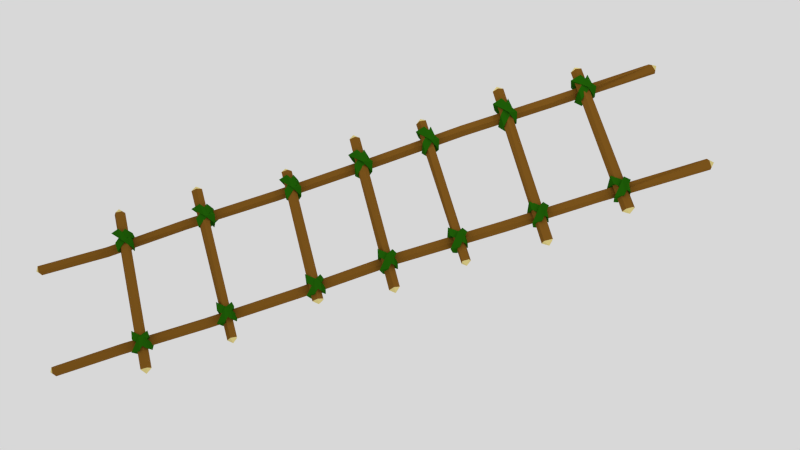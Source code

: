 # Source: ladder.blend  (saved by Blender 2.72.0; exported with 4.5.12 LTS)
import bpy
from mathutils import Matrix  # noqa: F401  (used for matrix-valued properties, if any)

bpy.ops.wm.read_factory_settings(use_empty=True)
scene = bpy.context.scene
scene.name = 'Scene'

# ---- collections
col_collection_1 = bpy.data.collections.new('Collection 1'); scene.collection.children.link(col_collection_1)

# ---- materials (node trees are filled in below, after node groups)
mat_laddervine = bpy.data.materials.new('ladderVine')
mat_laddervine.alpha_threshold = 0.0
mat_laddervine.use_transparent_shadow = False
mat_laddervine.diffuse_color = (0.0144, 0.1107, 0.002682, 1.0)
mat_laddervine.roughness = 0.5
mat_laddervine.specular_intensity = 0.0
mat_woodbark = bpy.data.materials.new('woodBark')
mat_woodbark.alpha_threshold = 0.0
mat_woodbark.use_transparent_shadow = False
mat_woodbark.diffuse_color = (0.2079, 0.09257, 0.01261, 1.0)
mat_woodbark.roughness = 0.5
mat_woodbark.specular_intensity = 0.2396
mat_woodinternal = bpy.data.materials.new('woodInternal')
mat_woodinternal.alpha_threshold = 0.0
mat_woodinternal.use_transparent_shadow = False
mat_woodinternal.diffuse_color = (0.723, 0.6142, 0.2436, 1.0)
mat_woodinternal.roughness = 0.5
mat_woodinternal.specular_intensity = 0.0

# ---- material node trees

# ---- world
world_world = bpy.data.worlds.new('World'); scene.world = world_world
world_world.color = (0.686, 0.686, 0.686)
world_world.use_sun_shadow = False
world_world.sun_shadow_jitter_overblur = 0.0
world_world.cycles.sampling_method = 'MANUAL'
world_world.cycles.sample_map_resolution = 256

# ---- cameras
cam_camera = bpy.data.cameras.new('Camera')
cam_camera.clip_end = 100.0
cam_camera.lens = 35.0
cam_camera.sensor_width = 32.0
cam_camera.sensor_height = 18.0
cam_camera.ortho_scale = 7.314
cam_camera.dof.focus_distance = 0.0
cam_camera.dof.aperture_fstop = 128.0

# ---- lights
light_lamp_015 = bpy.data.lights.new('Lamp.015', 'POINT')
light_lamp_015.transmission_factor = 0.0
light_lamp_015.cutoff_distance = 30.0
light_lamp_015.energy = 100.0
light_lamp_015.shadow_buffer_clip_start = 1.001
light_lamp_015.shadow_soft_size = 0.1
light_lamp_015.shadow_maximum_resolution = 0.006
light_lamp_015.use_absolute_resolution = True
light_lamp_015.cycles.use_multiple_importance_sampling = False
light_lamp_014 = bpy.data.lights.new('Lamp.014', 'POINT')
light_lamp_014.transmission_factor = 0.0
light_lamp_014.cutoff_distance = 30.0
light_lamp_014.energy = 100.0
light_lamp_014.shadow_buffer_clip_start = 1.001
light_lamp_014.shadow_soft_size = 0.1
light_lamp_014.shadow_maximum_resolution = 0.006
light_lamp_014.use_absolute_resolution = True
light_lamp_014.cycles.use_multiple_importance_sampling = False
light_lamp_013 = bpy.data.lights.new('Lamp.013', 'POINT')
light_lamp_013.transmission_factor = 0.0
light_lamp_013.cutoff_distance = 30.0
light_lamp_013.energy = 100.0
light_lamp_013.shadow_buffer_clip_start = 1.001
light_lamp_013.shadow_soft_size = 0.1
light_lamp_013.shadow_maximum_resolution = 0.006
light_lamp_013.use_absolute_resolution = True
light_lamp_013.cycles.use_multiple_importance_sampling = False
light_lamp_012 = bpy.data.lights.new('Lamp.012', 'POINT')
light_lamp_012.transmission_factor = 0.0
light_lamp_012.cutoff_distance = 30.0
light_lamp_012.energy = 100.0
light_lamp_012.shadow_buffer_clip_start = 1.001
light_lamp_012.shadow_soft_size = 0.1
light_lamp_012.shadow_maximum_resolution = 0.006
light_lamp_012.use_absolute_resolution = True
light_lamp_012.cycles.use_multiple_importance_sampling = False
light_lamp_011 = bpy.data.lights.new('Lamp.011', 'POINT')
light_lamp_011.transmission_factor = 0.0
light_lamp_011.cutoff_distance = 30.0
light_lamp_011.energy = 100.0
light_lamp_011.shadow_buffer_clip_start = 1.001
light_lamp_011.shadow_soft_size = 0.1
light_lamp_011.shadow_maximum_resolution = 0.006
light_lamp_011.use_absolute_resolution = True
light_lamp_011.cycles.use_multiple_importance_sampling = False
light_lamp_010 = bpy.data.lights.new('Lamp.010', 'POINT')
light_lamp_010.transmission_factor = 0.0
light_lamp_010.cutoff_distance = 30.0
light_lamp_010.energy = 100.0
light_lamp_010.shadow_buffer_clip_start = 1.001
light_lamp_010.shadow_soft_size = 0.1
light_lamp_010.shadow_maximum_resolution = 0.006
light_lamp_010.use_absolute_resolution = True
light_lamp_010.cycles.use_multiple_importance_sampling = False
light_lamp_009 = bpy.data.lights.new('Lamp.009', 'POINT')
light_lamp_009.transmission_factor = 0.0
light_lamp_009.cutoff_distance = 30.0
light_lamp_009.energy = 100.0
light_lamp_009.shadow_buffer_clip_start = 1.001
light_lamp_009.shadow_soft_size = 0.1
light_lamp_009.shadow_maximum_resolution = 0.006
light_lamp_009.use_absolute_resolution = True
light_lamp_009.cycles.use_multiple_importance_sampling = False
light_lamp_008 = bpy.data.lights.new('Lamp.008', 'POINT')
light_lamp_008.transmission_factor = 0.0
light_lamp_008.cutoff_distance = 30.0
light_lamp_008.energy = 100.0
light_lamp_008.shadow_buffer_clip_start = 1.001
light_lamp_008.shadow_soft_size = 0.1
light_lamp_008.shadow_maximum_resolution = 0.006
light_lamp_008.use_absolute_resolution = True
light_lamp_008.cycles.use_multiple_importance_sampling = False
light_lamp_007 = bpy.data.lights.new('Lamp.007', 'POINT')
light_lamp_007.transmission_factor = 0.0
light_lamp_007.cutoff_distance = 30.0
light_lamp_007.energy = 100.0
light_lamp_007.shadow_buffer_clip_start = 1.001
light_lamp_007.shadow_soft_size = 0.1
light_lamp_007.shadow_maximum_resolution = 0.006
light_lamp_007.use_absolute_resolution = True
light_lamp_007.cycles.use_multiple_importance_sampling = False
light_lamp_006 = bpy.data.lights.new('Lamp.006', 'POINT')
light_lamp_006.transmission_factor = 0.0
light_lamp_006.cutoff_distance = 30.0
light_lamp_006.energy = 100.0
light_lamp_006.shadow_buffer_clip_start = 1.001
light_lamp_006.shadow_soft_size = 0.1
light_lamp_006.shadow_maximum_resolution = 0.006
light_lamp_006.use_absolute_resolution = True
light_lamp_006.cycles.use_multiple_importance_sampling = False
light_lamp_001 = bpy.data.lights.new('Lamp.001', 'POINT')
light_lamp_001.transmission_factor = 0.0
light_lamp_001.cutoff_distance = 30.0
light_lamp_001.energy = 100.0
light_lamp_001.shadow_buffer_clip_start = 1.001
light_lamp_001.shadow_soft_size = 0.1
light_lamp_001.shadow_maximum_resolution = 0.006
light_lamp_001.use_absolute_resolution = True
light_lamp_001.cycles.use_multiple_importance_sampling = False
light_lamp = bpy.data.lights.new('Lamp', 'POINT')
light_lamp.transmission_factor = 0.0
light_lamp.cutoff_distance = 30.0
light_lamp.energy = 100.0
light_lamp.shadow_buffer_clip_start = 1.001
light_lamp.shadow_soft_size = 0.1
light_lamp.shadow_maximum_resolution = 0.006
light_lamp.use_absolute_resolution = True
light_lamp.cycles.use_multiple_importance_sampling = False

# ---- meshes
me_icosphere_028 = bpy.data.meshes.new('Icosphere.028')
me_icosphere_028.from_pydata([(0.3593, -0.1832, -0.08495), (0.00864, -0.542, 0.6924), (0.7602, -0.7998, 0.0283), (0.7695, 0.1507, -0.3652), (0.6509, 0.534, -0.1818), (0.02819, 0.4959, 0.1937), (0.003839, -0.8089, 0.1685), (0.6919, -0.6566, -0.582), (0.6795, 0.186, -0.582), (-0.201, 0.6462, 0.01575), (-0.3869, -0.1877, 0.4519), (0.07502, -0.1303, 0.03701), (-0.5017, -0.6466, -0.36), (0.1246, -0.7048, 0.491), (0.3225, 0.1071, 0.5015), (0.1606, 0.6153, 0.3673), (-0.4221, 0.2886, -0.3379), (0.0008179, -0.751, -0.3655), (0.6932, -0.6956, 0.4137), (0.6932, 0.1323, 0.3996), (-0.01391, 0.5617, -0.5974), (0.06573, 0.2231, -0.6355)], [], [(1, 10, 5), (2, 6, 1), (3, 7, 2), (4, 8, 3), (5, 9, 4), (1, 6, 10), (2, 7, 6), (3, 8, 7), (4, 9, 8), (5, 10, 9), (9, 10, 0), (8, 9, 0), (7, 8, 0), (6, 7, 0), (10, 6, 0), (5, 4, 0), (4, 3, 0), (3, 2, 0), (1, 5, 0), (2, 1, 0), (12, 21, 16), (13, 17, 12), (14, 18, 13), (15, 19, 14), (16, 20, 15), (12, 17, 21), (13, 18, 17), (14, 19, 18), (15, 20, 19), (16, 21, 20), (20, 21, 11), (19, 20, 11), (18, 19, 11), (17, 18, 11), (21, 17, 11), (16, 15, 11), (15, 14, 11), (14, 13, 11), (12, 16, 11), (13, 12, 11)])
me_icosphere_028.materials.append(mat_laddervine)
me_icosphere_028.use_remesh_preserve_volume = False
me_icosphere_028.use_remesh_preserve_attributes = False
me_icosphere_028.use_mirror_vertex_groups = False
me_icosphere_028.update()
me_icosphere_027 = bpy.data.meshes.new('Icosphere.027')
me_icosphere_027.from_pydata([(0.3593, -0.1832, -0.08495), (0.00864, -0.542, 0.6924), (0.7602, -0.7998, 0.0283), (0.7695, 0.1507, -0.3652), (0.6509, 0.534, -0.1818), (0.02819, 0.4959, 0.1937), (0.003839, -0.8491, 0.1685), (0.6919, -0.6566, -0.582), (0.6795, 0.186, -0.582), (-0.201, 0.6462, 0.01575), (-0.3869, -0.1877, 0.4519), (0.07502, -0.1303, 0.03701), (-0.5017, -0.6466, -0.36), (0.1246, -0.7048, 0.491), (0.3225, 0.1071, 0.5015), (0.1606, 0.6153, 0.3673), (-0.4221, 0.2886, -0.3379), (0.0008179, -0.751, -0.3655), (0.6932, -0.6956, 0.4137), (0.6932, 0.1323, 0.3996), (-0.01391, 0.5617, -0.5974), (-0.1097, 0.2231, -0.7751)], [], [(1, 10, 5), (2, 6, 1), (3, 7, 2), (4, 8, 3), (5, 9, 4), (1, 6, 10), (2, 7, 6), (3, 8, 7), (4, 9, 8), (5, 10, 9), (9, 10, 0), (8, 9, 0), (7, 8, 0), (6, 7, 0), (10, 6, 0), (5, 4, 0), (4, 3, 0), (3, 2, 0), (1, 5, 0), (2, 1, 0), (12, 21, 16), (13, 17, 12), (14, 18, 13), (15, 19, 14), (16, 20, 15), (12, 17, 21), (13, 18, 17), (14, 19, 18), (15, 20, 19), (16, 21, 20), (20, 21, 11), (19, 20, 11), (18, 19, 11), (17, 18, 11), (21, 17, 11), (16, 15, 11), (15, 14, 11), (14, 13, 11), (12, 16, 11), (13, 12, 11)])
me_icosphere_027.materials.append(mat_laddervine)
me_icosphere_027.use_remesh_preserve_volume = False
me_icosphere_027.use_remesh_preserve_attributes = False
me_icosphere_027.use_mirror_vertex_groups = False
me_icosphere_027.update()
me_icosphere_026 = bpy.data.meshes.new('Icosphere.026')
me_icosphere_026.from_pydata([(0.3593, -0.1832, -0.08495), (0.00864, -0.542, 0.6924), (0.7602, -0.7998, 0.0283), (0.7695, 0.1507, -0.3652), (0.6509, 0.534, -0.1818), (0.02819, 0.4959, 0.1937), (0.003839, -0.7878, 0.1685), (0.6919, -0.6566, -0.582), (0.6795, 0.186, -0.582), (-0.201, 0.6462, 0.01575), (-0.3869, -0.1877, 0.4519), (0.07502, -0.1303, 0.03701), (-0.5017, -0.6466, -0.36), (0.1246, -0.7048, 0.491), (0.3225, 0.1071, 0.5015), (0.1606, 0.6153, 0.3673), (-0.4221, 0.2886, -0.3379), (0.0008179, -0.751, -0.3655), (0.6932, -0.6956, 0.4137), (0.6932, 0.1323, 0.3996), (-0.01391, 0.5617, -0.5974), (-0.1299, 0.2231, -0.6862)], [], [(1, 10, 5), (2, 6, 1), (3, 7, 2), (4, 8, 3), (5, 9, 4), (1, 6, 10), (2, 7, 6), (3, 8, 7), (4, 9, 8), (5, 10, 9), (9, 10, 0), (8, 9, 0), (7, 8, 0), (6, 7, 0), (10, 6, 0), (5, 4, 0), (4, 3, 0), (3, 2, 0), (1, 5, 0), (2, 1, 0), (12, 21, 16), (13, 17, 12), (14, 18, 13), (15, 19, 14), (16, 20, 15), (12, 17, 21), (13, 18, 17), (14, 19, 18), (15, 20, 19), (16, 21, 20), (20, 21, 11), (19, 20, 11), (18, 19, 11), (17, 18, 11), (21, 17, 11), (16, 15, 11), (15, 14, 11), (14, 13, 11), (12, 16, 11), (13, 12, 11)])
me_icosphere_026.materials.append(mat_laddervine)
me_icosphere_026.use_remesh_preserve_volume = False
me_icosphere_026.use_remesh_preserve_attributes = False
me_icosphere_026.use_mirror_vertex_groups = False
me_icosphere_026.update()
me_icosphere_025 = bpy.data.meshes.new('Icosphere.025')
me_icosphere_025.from_pydata([(0.3593, -0.1832, -0.08495), (0.00864, -0.542, 0.6924), (0.7602, -0.7998, 0.0283), (0.7695, 0.1507, -0.3652), (0.6509, 0.534, -0.1818), (0.02819, 0.4959, 0.1937), (0.003839, -0.8681, 0.1685), (0.6919, -0.6566, -0.582), (0.6795, 0.186, -0.582), (-0.201, 0.6462, 0.01575), (-0.3869, -0.1877, 0.4519), (0.07502, -0.1303, 0.03701), (-0.5017, -0.6466, -0.36), (0.1246, -0.7048, 0.491), (0.3225, 0.1071, 0.5015), (0.1606, 0.6153, 0.3673), (-0.4221, 0.2886, -0.3379), (0.0008179, -0.751, -0.3655), (0.6932, -0.6956, 0.4137), (0.6932, 0.1323, 0.3996), (-0.01391, 0.5617, -0.5974), (-0.1299, 0.2231, -0.6862)], [], [(1, 10, 5), (2, 6, 1), (3, 7, 2), (4, 8, 3), (5, 9, 4), (1, 6, 10), (2, 7, 6), (3, 8, 7), (4, 9, 8), (5, 10, 9), (9, 10, 0), (8, 9, 0), (7, 8, 0), (6, 7, 0), (10, 6, 0), (5, 4, 0), (4, 3, 0), (3, 2, 0), (1, 5, 0), (2, 1, 0), (12, 21, 16), (13, 17, 12), (14, 18, 13), (15, 19, 14), (16, 20, 15), (12, 17, 21), (13, 18, 17), (14, 19, 18), (15, 20, 19), (16, 21, 20), (20, 21, 11), (19, 20, 11), (18, 19, 11), (17, 18, 11), (21, 17, 11), (16, 15, 11), (15, 14, 11), (14, 13, 11), (12, 16, 11), (13, 12, 11)])
me_icosphere_025.materials.append(mat_laddervine)
me_icosphere_025.use_remesh_preserve_volume = False
me_icosphere_025.use_remesh_preserve_attributes = False
me_icosphere_025.use_mirror_vertex_groups = False
me_icosphere_025.update()
me_icosphere_024 = bpy.data.meshes.new('Icosphere.024')
me_icosphere_024.from_pydata([(0.3593, -0.1832, -0.08495), (0.00864, -0.542, 0.6924), (0.7602, -0.7998, 0.0283), (0.7695, 0.1507, -0.3652), (0.6509, 0.534, -0.1818), (0.02819, 0.4959, 0.1937), (0.003839, -0.8297, 0.1685), (0.6919, -0.6566, -0.582), (0.6795, 0.186, -0.582), (-0.201, 0.6462, 0.01575), (-0.3869, -0.1877, 0.4519), (0.07502, -0.1303, 0.03701), (-0.5017, -0.6466, -0.36), (0.1246, -0.7048, 0.491), (0.3225, 0.1071, 0.5015), (0.1606, 0.6153, 0.3673), (-0.4221, 0.2886, -0.3379), (0.0008179, -0.751, -0.3655), (0.6932, -0.6956, 0.4137), (0.6932, 0.1323, 0.3996), (-0.01391, 0.5617, -0.5974), (-0.1299, 0.2231, -0.6862)], [], [(1, 10, 5), (2, 6, 1), (3, 7, 2), (4, 8, 3), (5, 9, 4), (1, 6, 10), (2, 7, 6), (3, 8, 7), (4, 9, 8), (5, 10, 9), (9, 10, 0), (8, 9, 0), (7, 8, 0), (6, 7, 0), (10, 6, 0), (5, 4, 0), (4, 3, 0), (3, 2, 0), (1, 5, 0), (2, 1, 0), (12, 21, 16), (13, 17, 12), (14, 18, 13), (15, 19, 14), (16, 20, 15), (12, 17, 21), (13, 18, 17), (14, 19, 18), (15, 20, 19), (16, 21, 20), (20, 21, 11), (19, 20, 11), (18, 19, 11), (17, 18, 11), (21, 17, 11), (16, 15, 11), (15, 14, 11), (14, 13, 11), (12, 16, 11), (13, 12, 11)])
me_icosphere_024.materials.append(mat_laddervine)
me_icosphere_024.use_remesh_preserve_volume = False
me_icosphere_024.use_remesh_preserve_attributes = False
me_icosphere_024.use_mirror_vertex_groups = False
me_icosphere_024.update()
me_icosphere_023 = bpy.data.meshes.new('Icosphere.023')
me_icosphere_023.from_pydata([(0.3593, -0.1832, -0.08495), (0.00864, -0.542, 0.6924), (0.7602, -0.7998, 0.0283), (0.7695, 0.1507, -0.3652), (0.6509, 0.534, -0.1818), (0.02819, 0.4959, 0.1937), (0.003839, -0.8842, 0.1685), (0.6919, -0.6566, -0.582), (0.6795, 0.186, -0.582), (-0.201, 0.6462, 0.01575), (-0.3869, -0.1877, 0.4519), (0.07502, -0.1303, 0.03701), (-0.5017, -0.6466, -0.36), (0.1246, -0.7048, 0.491), (0.3225, 0.1071, 0.5015), (0.1606, 0.6153, 0.3673), (-0.4221, 0.2886, -0.3379), (0.0008179, -0.751, -0.3655), (0.6932, -0.6956, 0.4137), (0.6932, 0.1323, 0.3996), (-0.01391, 0.5617, -0.5974), (-0.1299, 0.2231, -0.6862)], [], [(1, 10, 5), (2, 6, 1), (3, 7, 2), (4, 8, 3), (5, 9, 4), (1, 6, 10), (2, 7, 6), (3, 8, 7), (4, 9, 8), (5, 10, 9), (9, 10, 0), (8, 9, 0), (7, 8, 0), (6, 7, 0), (10, 6, 0), (5, 4, 0), (4, 3, 0), (3, 2, 0), (1, 5, 0), (2, 1, 0), (12, 21, 16), (13, 17, 12), (14, 18, 13), (15, 19, 14), (16, 20, 15), (12, 17, 21), (13, 18, 17), (14, 19, 18), (15, 20, 19), (16, 21, 20), (20, 21, 11), (19, 20, 11), (18, 19, 11), (17, 18, 11), (21, 17, 11), (16, 15, 11), (15, 14, 11), (14, 13, 11), (12, 16, 11), (13, 12, 11)])
me_icosphere_023.materials.append(mat_laddervine)
me_icosphere_023.use_remesh_preserve_volume = False
me_icosphere_023.use_remesh_preserve_attributes = False
me_icosphere_023.use_mirror_vertex_groups = False
me_icosphere_023.update()
me_icosphere_022 = bpy.data.meshes.new('Icosphere.022')
me_icosphere_022.from_pydata([(0.3593, -0.1832, -0.08495), (0.00864, -0.542, 0.6924), (0.7602, -0.7998, 0.0283), (0.7695, 0.1507, -0.3652), (0.6509, 0.534, -0.1818), (0.02819, 0.4959, 0.1937), (0.003839, -0.823, 0.1685), (0.6919, -0.6566, -0.582), (0.6795, 0.186, -0.582), (-0.201, 0.6462, 0.01575), (-0.3869, -0.1877, 0.4519), (0.07502, -0.1303, 0.03701), (-0.5017, -0.6466, -0.36), (0.1246, -0.7048, 0.491), (0.3225, 0.1071, 0.5015), (0.1606, 0.6153, 0.3673), (-0.4221, 0.2886, -0.3379), (0.0008179, -0.751, -0.3655), (0.6932, -0.6956, 0.4137), (0.6932, 0.1323, 0.3996), (-0.01391, 0.5617, -0.5974), (-0.1299, 0.2231, -0.6862)], [], [(1, 10, 5), (2, 6, 1), (3, 7, 2), (4, 8, 3), (5, 9, 4), (1, 6, 10), (2, 7, 6), (3, 8, 7), (4, 9, 8), (5, 10, 9), (9, 10, 0), (8, 9, 0), (7, 8, 0), (6, 7, 0), (10, 6, 0), (5, 4, 0), (4, 3, 0), (3, 2, 0), (1, 5, 0), (2, 1, 0), (12, 21, 16), (13, 17, 12), (14, 18, 13), (15, 19, 14), (16, 20, 15), (12, 17, 21), (13, 18, 17), (14, 19, 18), (15, 20, 19), (16, 21, 20), (20, 21, 11), (19, 20, 11), (18, 19, 11), (17, 18, 11), (21, 17, 11), (16, 15, 11), (15, 14, 11), (14, 13, 11), (12, 16, 11), (13, 12, 11)])
me_icosphere_022.materials.append(mat_laddervine)
me_icosphere_022.use_remesh_preserve_volume = False
me_icosphere_022.use_remesh_preserve_attributes = False
me_icosphere_022.use_mirror_vertex_groups = False
me_icosphere_022.update()
me_icosphere_021 = bpy.data.meshes.new('Icosphere.021')
me_icosphere_021.from_pydata([(0.3593, -0.1832, -0.08495), (0.00864, -0.542, 0.6924), (0.7602, -0.7998, 0.0283), (0.7695, 0.1507, -0.3652), (0.6509, 0.534, -0.1818), (0.02819, 0.4959, 0.1937), (0.003839, -1.006, 0.1685), (0.6919, -0.6566, -0.582), (0.6795, 0.186, -0.582), (-0.201, 0.6462, 0.01575), (-0.3869, -0.1877, 0.4519), (0.07502, -0.1303, 0.03701), (-0.5017, -0.6466, -0.36), (0.1246, -0.7048, 0.491), (0.3225, 0.1071, 0.5015), (0.1606, 0.6153, 0.3673), (-0.4221, 0.2886, -0.3379), (0.0008179, -0.751, -0.3655), (0.6932, -0.6956, 0.4137), (0.6932, 0.1323, 0.3996), (-0.01391, 0.5617, -0.5974), (-0.1299, 0.2231, -0.6862)], [], [(1, 10, 5), (2, 6, 1), (3, 7, 2), (4, 8, 3), (5, 9, 4), (1, 6, 10), (2, 7, 6), (3, 8, 7), (4, 9, 8), (5, 10, 9), (9, 10, 0), (8, 9, 0), (7, 8, 0), (6, 7, 0), (10, 6, 0), (5, 4, 0), (4, 3, 0), (3, 2, 0), (1, 5, 0), (2, 1, 0), (12, 21, 16), (13, 17, 12), (14, 18, 13), (15, 19, 14), (16, 20, 15), (12, 17, 21), (13, 18, 17), (14, 19, 18), (15, 20, 19), (16, 21, 20), (20, 21, 11), (19, 20, 11), (18, 19, 11), (17, 18, 11), (21, 17, 11), (16, 15, 11), (15, 14, 11), (14, 13, 11), (12, 16, 11), (13, 12, 11)])
me_icosphere_021.materials.append(mat_laddervine)
me_icosphere_021.use_remesh_preserve_volume = False
me_icosphere_021.use_remesh_preserve_attributes = False
me_icosphere_021.use_mirror_vertex_groups = False
me_icosphere_021.update()
me_icosphere_020 = bpy.data.meshes.new('Icosphere.020')
me_icosphere_020.from_pydata([(0.3593, -0.1832, -0.08495), (0.00864, -0.542, 0.6924), (0.7602, -0.7998, 0.0283), (0.7695, 0.1507, -0.3652), (0.6509, 0.534, -0.1818), (0.02819, 0.4959, 0.1937), (0.003839, -1.006, 0.1685), (0.6919, -0.6566, -0.582), (0.6795, 0.186, -0.582), (-0.201, 0.6462, 0.01575), (-0.3869, -0.1877, 0.4519), (0.07502, -0.1303, 0.03701), (-0.5017, -0.6466, -0.36), (0.1246, -0.7048, 0.491), (0.3225, 0.1071, 0.5015), (0.1606, 0.6153, 0.3673), (-0.4221, 0.2886, -0.3379), (0.0008179, -0.751, -0.3655), (0.6932, -0.6956, 0.4137), (0.6932, 0.1323, 0.3996), (-0.01391, 0.5617, -0.5974), (-0.1299, 0.2231, -0.6862)], [], [(1, 10, 5), (2, 6, 1), (3, 7, 2), (4, 8, 3), (5, 9, 4), (1, 6, 10), (2, 7, 6), (3, 8, 7), (4, 9, 8), (5, 10, 9), (9, 10, 0), (8, 9, 0), (7, 8, 0), (6, 7, 0), (10, 6, 0), (5, 4, 0), (4, 3, 0), (3, 2, 0), (1, 5, 0), (2, 1, 0), (12, 21, 16), (13, 17, 12), (14, 18, 13), (15, 19, 14), (16, 20, 15), (12, 17, 21), (13, 18, 17), (14, 19, 18), (15, 20, 19), (16, 21, 20), (20, 21, 11), (19, 20, 11), (18, 19, 11), (17, 18, 11), (21, 17, 11), (16, 15, 11), (15, 14, 11), (14, 13, 11), (12, 16, 11), (13, 12, 11)])
me_icosphere_020.materials.append(mat_laddervine)
me_icosphere_020.use_remesh_preserve_volume = False
me_icosphere_020.use_remesh_preserve_attributes = False
me_icosphere_020.use_mirror_vertex_groups = False
me_icosphere_020.update()
me_icosphere_019 = bpy.data.meshes.new('Icosphere.019')
me_icosphere_019.from_pydata([(0.3593, -0.1832, -0.08495), (0.00864, -0.542, 0.6924), (0.7602, -0.7998, 0.0283), (0.7695, 0.1507, -0.3652), (0.6509, 0.534, -0.1818), (0.02819, 0.4959, 0.1937), (0.003839, -0.9378, 0.1685), (0.6919, -0.6566, -0.582), (0.6795, 0.186, -0.582), (-0.201, 0.6462, 0.01575), (-0.3869, -0.1877, 0.4519), (0.07502, -0.1303, 0.03701), (-0.5017, -0.6466, -0.36), (0.1246, -0.7048, 0.491), (0.3225, 0.1071, 0.5015), (0.1606, 0.6153, 0.3673), (-0.4221, 0.2886, -0.3379), (0.0008179, -0.751, -0.3655), (0.6932, -0.6956, 0.4137), (0.6932, 0.1323, 0.3996), (-0.01391, 0.5617, -0.5974), (-0.1299, 0.2231, -0.6862)], [], [(1, 10, 5), (2, 6, 1), (3, 7, 2), (4, 8, 3), (5, 9, 4), (1, 6, 10), (2, 7, 6), (3, 8, 7), (4, 9, 8), (5, 10, 9), (9, 10, 0), (8, 9, 0), (7, 8, 0), (6, 7, 0), (10, 6, 0), (5, 4, 0), (4, 3, 0), (3, 2, 0), (1, 5, 0), (2, 1, 0), (12, 21, 16), (13, 17, 12), (14, 18, 13), (15, 19, 14), (16, 20, 15), (12, 17, 21), (13, 18, 17), (14, 19, 18), (15, 20, 19), (16, 21, 20), (20, 21, 11), (19, 20, 11), (18, 19, 11), (17, 18, 11), (21, 17, 11), (16, 15, 11), (15, 14, 11), (14, 13, 11), (12, 16, 11), (13, 12, 11)])
me_icosphere_019.materials.append(mat_laddervine)
me_icosphere_019.use_remesh_preserve_volume = False
me_icosphere_019.use_remesh_preserve_attributes = False
me_icosphere_019.use_mirror_vertex_groups = False
me_icosphere_019.update()
me_icosphere_018 = bpy.data.meshes.new('Icosphere.018')
me_icosphere_018.from_pydata([(0.3593, -0.1832, -0.08495), (0.00864, -0.542, 0.6924), (0.7602, -0.7998, 0.0283), (0.7695, 0.1507, -0.3652), (0.6509, 0.534, -0.1818), (0.02819, 0.4959, 0.1937), (0.003839, -0.9046, 0.1685), (0.6919, -0.6566, -0.582), (0.6795, 0.186, -0.582), (-0.201, 0.6462, 0.01575), (-0.3869, -0.1877, 0.4519), (0.07502, -0.1303, 0.03701), (-0.5017, -0.6466, -0.36), (0.1246, -0.7048, 0.491), (0.3225, 0.1071, 0.5015), (0.1606, 0.6153, 0.3673), (-0.4221, 0.2886, -0.3379), (0.0008179, -0.751, -0.3655), (0.6932, -0.6956, 0.4137), (0.6932, 0.1323, 0.3996), (-0.01391, 0.5617, -0.5974), (-0.1299, 0.2231, -0.6862)], [], [(1, 10, 5), (2, 6, 1), (3, 7, 2), (4, 8, 3), (5, 9, 4), (1, 6, 10), (2, 7, 6), (3, 8, 7), (4, 9, 8), (5, 10, 9), (9, 10, 0), (8, 9, 0), (7, 8, 0), (6, 7, 0), (10, 6, 0), (5, 4, 0), (4, 3, 0), (3, 2, 0), (1, 5, 0), (2, 1, 0), (12, 21, 16), (13, 17, 12), (14, 18, 13), (15, 19, 14), (16, 20, 15), (12, 17, 21), (13, 18, 17), (14, 19, 18), (15, 20, 19), (16, 21, 20), (20, 21, 11), (19, 20, 11), (18, 19, 11), (17, 18, 11), (21, 17, 11), (16, 15, 11), (15, 14, 11), (14, 13, 11), (12, 16, 11), (13, 12, 11)])
me_icosphere_018.materials.append(mat_laddervine)
me_icosphere_018.use_remesh_preserve_volume = False
me_icosphere_018.use_remesh_preserve_attributes = False
me_icosphere_018.use_mirror_vertex_groups = False
me_icosphere_018.update()
me_icosphere_017 = bpy.data.meshes.new('Icosphere.017')
me_icosphere_017.from_pydata([(0.3593, -0.1832, -0.08495), (0.00864, -0.542, 0.6924), (0.7602, -0.7998, 0.0283), (0.7695, 0.1507, -0.3652), (0.6509, 0.534, -0.1818), (0.02819, 0.4959, 0.1937), (0.003839, -0.745, 0.1685), (0.6919, -0.6566, -0.582), (0.6795, 0.186, -0.582), (-0.201, 0.6462, 0.01575), (-0.3869, -0.1877, 0.4519), (0.07502, -0.1303, 0.03701), (-0.5017, -0.6466, -0.36), (0.1246, -0.7048, 0.491), (0.3225, 0.1071, 0.5015), (0.1606, 0.6153, 0.3673), (-0.4221, 0.2886, -0.3379), (0.0008179, -0.751, -0.3655), (0.6932, -0.6956, 0.4137), (0.6932, 0.1323, 0.3996), (-0.01391, 0.5617, -0.5974), (-0.1299, 0.2231, -0.6862)], [], [(1, 10, 5), (2, 6, 1), (3, 7, 2), (4, 8, 3), (5, 9, 4), (1, 6, 10), (2, 7, 6), (3, 8, 7), (4, 9, 8), (5, 10, 9), (9, 10, 0), (8, 9, 0), (7, 8, 0), (6, 7, 0), (10, 6, 0), (5, 4, 0), (4, 3, 0), (3, 2, 0), (1, 5, 0), (2, 1, 0), (12, 21, 16), (13, 17, 12), (14, 18, 13), (15, 19, 14), (16, 20, 15), (12, 17, 21), (13, 18, 17), (14, 19, 18), (15, 20, 19), (16, 21, 20), (20, 21, 11), (19, 20, 11), (18, 19, 11), (17, 18, 11), (21, 17, 11), (16, 15, 11), (15, 14, 11), (14, 13, 11), (12, 16, 11), (13, 12, 11)])
me_icosphere_017.materials.append(mat_laddervine)
me_icosphere_017.use_remesh_preserve_volume = False
me_icosphere_017.use_remesh_preserve_attributes = False
me_icosphere_017.use_mirror_vertex_groups = False
me_icosphere_017.update()
me_icosphere_016 = bpy.data.meshes.new('Icosphere.016')
me_icosphere_016.from_pydata([(0.3593, -0.1832, -0.08495), (0.00864, -0.542, 0.6924), (0.7602, -0.7998, 0.0283), (0.7695, 0.1507, -0.3652), (0.6509, 0.534, -0.1818), (0.02819, 0.4959, 0.1937), (0.003839, -0.8743, 0.1685), (0.6919, -0.6566, -0.582), (0.6795, 0.186, -0.582), (-0.201, 0.6462, 0.01575), (-0.3869, -0.1877, 0.4519), (0.07502, -0.1303, 0.03701), (-0.5017, -0.6466, -0.36), (0.1246, -0.7048, 0.491), (0.3225, 0.1071, 0.5015), (0.1606, 0.6153, 0.3673), (-0.4221, 0.2886, -0.3379), (0.0008179, -0.751, -0.3655), (0.6932, -0.6956, 0.4137), (0.6932, 0.1323, 0.3996), (-0.01391, 0.5617, -0.5974), (-0.1097, 0.2231, -0.7751)], [], [(1, 10, 5), (2, 6, 1), (3, 7, 2), (4, 8, 3), (5, 9, 4), (1, 6, 10), (2, 7, 6), (3, 8, 7), (4, 9, 8), (5, 10, 9), (9, 10, 0), (8, 9, 0), (7, 8, 0), (6, 7, 0), (10, 6, 0), (5, 4, 0), (4, 3, 0), (3, 2, 0), (1, 5, 0), (2, 1, 0), (12, 21, 16), (13, 17, 12), (14, 18, 13), (15, 19, 14), (16, 20, 15), (12, 17, 21), (13, 18, 17), (14, 19, 18), (15, 20, 19), (16, 21, 20), (20, 21, 11), (19, 20, 11), (18, 19, 11), (17, 18, 11), (21, 17, 11), (16, 15, 11), (15, 14, 11), (14, 13, 11), (12, 16, 11), (13, 12, 11)])
me_icosphere_016.materials.append(mat_laddervine)
me_icosphere_016.use_remesh_preserve_volume = False
me_icosphere_016.use_remesh_preserve_attributes = False
me_icosphere_016.use_mirror_vertex_groups = False
me_icosphere_016.update()
me_icosphere_014 = bpy.data.meshes.new('Icosphere.014')
me_icosphere_014.from_pydata([(0.3593, -0.1832, -0.08495), (0.00864, -0.542, 0.6924), (0.7602, -0.7998, 0.0283), (0.7695, 0.1507, -0.3652), (0.6509, 0.534, -0.1818), (0.02819, 0.4959, 0.1937), (0.003839, -0.7999, 0.1685), (0.6919, -0.6566, -0.582), (0.6795, 0.186, -0.582), (-0.201, 0.6462, 0.01575), (-0.3869, -0.1877, 0.4519), (0.07502, -0.1303, 0.03701), (-0.5017, -0.6466, -0.36), (0.1246, -0.7048, 0.491), (0.3225, 0.1071, 0.5015), (0.1606, 0.6153, 0.3673), (-0.4221, 0.2886, -0.3379), (0.0008179, -0.751, -0.3655), (0.6932, -0.6956, 0.4137), (0.6932, 0.1323, 0.3996), (-0.01391, 0.5617, -0.5974), (0.06573, 0.2231, -0.6355)], [], [(1, 10, 5), (2, 6, 1), (3, 7, 2), (4, 8, 3), (5, 9, 4), (1, 6, 10), (2, 7, 6), (3, 8, 7), (4, 9, 8), (5, 10, 9), (9, 10, 0), (8, 9, 0), (7, 8, 0), (6, 7, 0), (10, 6, 0), (5, 4, 0), (4, 3, 0), (3, 2, 0), (1, 5, 0), (2, 1, 0), (12, 21, 16), (13, 17, 12), (14, 18, 13), (15, 19, 14), (16, 20, 15), (12, 17, 21), (13, 18, 17), (14, 19, 18), (15, 20, 19), (16, 21, 20), (20, 21, 11), (19, 20, 11), (18, 19, 11), (17, 18, 11), (21, 17, 11), (16, 15, 11), (15, 14, 11), (14, 13, 11), (12, 16, 11), (13, 12, 11)])
me_icosphere_014.materials.append(mat_laddervine)
me_icosphere_014.use_remesh_preserve_volume = False
me_icosphere_014.use_remesh_preserve_attributes = False
me_icosphere_014.use_mirror_vertex_groups = False
me_icosphere_014.update()
me_icosphere_002 = bpy.data.meshes.new('Icosphere.002')
me_icosphere_002.from_pydata([(-17.59, -0.5167, -4.331), (-17.81, -0.2831, -4.091), (-17.44, -0.2372, -4.088), (-17.28, -0.5781, -4.086), (-17.56, -0.8347, -4.089), (-17.88, -0.6523, -4.092), (-17.71, -0.2008, 4.232), (-17.31, -0.4701, 4.236), (-17.51, -0.7896, 4.234), (-17.88, -0.6994, 4.23), (-17.99, -0.4574, 4.229), (-17.64, -0.4935, 4.474), (-13.24, -0.5185, -4.7), (-12.94, -0.6425, -4.44), (-13.26, -0.8368, -4.438), (-13.55, -0.5906, -4.436), (-13.4, -0.244, -4.437), (-13.03, -0.2761, -4.439), (-13.02, -0.7915, 4.58), (-13.49, -0.708, 4.583), (-13.44, -0.3353, 4.583), (-13.07, -0.2685, 4.581), (-12.87, -0.4449, 4.579), (-13.21, -0.5562, 4.843), (-8.662, -0.329, -4.385), (-8.533, -0.03951, -4.136), (-8.349, -0.3673, -4.135), (-8.603, -0.6441, -4.142), (-8.945, -0.4874, -4.147), (-8.902, -0.1138, -4.143), (-8.543, -0.2335, 4.29), (-8.64, -0.7037, 4.285), (-9.011, -0.6417, 4.278), (-9.067, -0.2697, 4.28), (-8.885, -0.07678, 4.285), (-8.788, -0.4188, 4.528), (-4.772, -0.4641, -4.681), (-4.494, -0.304, -4.421), (-4.534, -0.678, -4.421), (-4.902, -0.7557, -4.421), (-5.09, -0.4296, -4.421), (-4.838, -0.1505, -4.421), (-4.452, -0.498, 4.564), (-4.805, -0.8244, 4.564), (-5.071, -0.5586, 4.564), (-4.9, -0.2233, 4.564), (-4.64, -0.172, 4.564), (-4.755, -0.5078, 4.824), (-0.5145, -0.4924, -4.019), (-0.548, -0.1752, -3.793), (-0.2243, -0.3668, -3.79), (-0.3064, -0.7338, -3.794), (-0.6809, -0.7691, -3.799), (-0.8302, -0.4238, -3.799), (-0.4534, -0.2664, 3.942), (-0.3028, -0.7225, 3.941), (-0.6551, -0.8542, 3.936), (-0.8892, -0.5598, 3.934), (-0.8278, -0.3016, 3.937), (-0.573, -0.5472, 4.163), (4.808, -0.636, -4.653), (5.065, -0.4491, -4.392), (5.053, -0.8249, -4.383), (4.692, -0.9301, -4.39), (4.481, -0.6191, -4.403), (4.711, -0.3219, -4.404), (4.886, -0.4164, 4.546), (4.559, -0.7682, 4.546), (4.273, -0.5232, 4.533), (4.418, -0.1762, 4.528), (4.674, -0.1054, 4.533), (4.578, -0.4424, 4.798), (9.681, -0.518, -4.885), (9.777, -0.2127, -4.614), (10.0, -0.5154, -4.614), (9.781, -0.8213, -4.614), (9.423, -0.7077, -4.614), (9.42, -0.3316, -4.614), (9.938, -0.3278, 4.757), (9.898, -0.8065, 4.757), (9.523, -0.7903, 4.757), (9.422, -0.4279, 4.757), (9.579, -0.2142, 4.757), (9.721, -0.5395, 5.028), (-21.77, 3.663e-08, -3.127), (11.12, 0.4473, -3.015), (11.12, 0.0808, -3.1), (11.12, -0.1129, -2.777), (11.12, 0.1338, -2.494), (11.12, 0.4801, -2.641), (15.35, 0.09888, -3.294), (15.35, -0.2589, -3.178), (15.35, -0.2589, -2.802), (15.35, 0.09888, -2.685), (15.35, 0.32, -2.99), (15.61, -9.697e-09, -2.99), (6.074, 0.06835, -3.21), (6.074, -0.2762, -3.059), (6.074, -0.239, -2.685), (6.074, 0.1284, -2.605), (6.074, 0.3184, -2.929), (0.4785, 0.129, -3.128), (0.4785, -0.2387, -3.048), (0.4785, -0.2765, -2.674), (0.4785, 0.06779, -2.522), (0.4785, 0.3184, -2.803), (-5.184, 0.3714, -3.277), (-5.184, -0.002431, -3.235), (-5.184, -0.07863, -2.867), (-5.184, 0.2482, -2.681), (-5.184, 0.5263, -2.934), (-10.69, 0.1827, -3.31), (-10.69, -0.1934, -3.302), (-10.69, -0.3022, -2.942), (-10.69, 0.006568, -2.727), (-10.69, 0.3063, -2.955), (-15.72, 0.108, -3.348), (-15.72, -0.2531, -3.243), (-15.72, -0.2644, -2.867), (-15.72, 0.08968, -2.74), (-15.72, 0.3198, -3.038), (-21.49, 0.3048, -3.146), (-21.43, 0.001554, -3.359), (-21.49, -0.3038, -3.148), (-21.59, -0.1893, -2.805), (-21.59, 0.1868, -2.804), (-22.65, 3.54e-08, 3.057), (11.12, 0.2415, 2.922), (11.12, -0.125, 2.838), (11.12, -0.3188, 3.16), (11.12, -0.07198, 3.444), (11.12, 0.2743, 3.297), (15.36, 0.09888, 2.851), (15.36, -0.2589, 2.967), (15.35, -0.2589, 3.343), (15.35, 0.09888, 3.459), (15.35, 0.32, 3.155), (15.61, -9.697e-09, 3.157), (6.075, 0.06835, 2.823), (6.075, -0.2762, 2.974), (6.073, -0.239, 3.348), (6.072, 0.1284, 3.428), (6.074, 0.3184, 3.104), (0.4803, 0.129, 2.752), (0.4799, -0.2387, 2.832), (0.4778, -0.2765, 3.206), (0.477, 0.06779, 3.357), (0.4785, 0.3184, 3.077), (-5.181, 0.1585, 2.572), (-5.182, -0.2154, 2.613), (-5.184, -0.2916, 2.982), (-5.185, 0.03519, 3.168), (-5.183, 0.3133, 2.915), (-11.3, 0.1827, 2.69), (-11.3, -0.1934, 2.697), (-11.31, -0.3022, 3.057), (-11.31, 0.006568, 3.272), (-11.31, 0.3063, 3.045), (-16.33, 0.108, 2.624), (-16.33, -0.2531, 2.729), (-16.34, -0.2644, 3.105), (-16.34, 0.08968, 3.232), (-16.34, 0.3198, 2.935), (-22.4, 0.3048, 2.961), (-22.39, 0.001554, 2.739), (-22.4, -0.3038, 2.958), (-22.4, -0.1893, 3.317), (-22.4, 0.1868, 3.319)], [], [(0, 1, 2), (1, 0, 5), (0, 2, 3), (0, 3, 4), (0, 4, 5), (1, 5, 10), (2, 1, 6), (3, 2, 7), (4, 3, 8), (5, 4, 9), (1, 10, 6), (2, 6, 7), (3, 7, 8), (4, 8, 9), (5, 9, 10), (6, 10, 11), (7, 6, 11), (8, 7, 11), (9, 8, 11), (10, 9, 11), (12, 13, 14), (13, 12, 17), (12, 14, 15), (12, 15, 16), (12, 16, 17), (13, 17, 22), (14, 13, 18), (15, 14, 19), (16, 15, 20), (17, 16, 21), (13, 22, 18), (14, 18, 19), (15, 19, 20), (16, 20, 21), (17, 21, 22), (18, 22, 23), (19, 18, 23), (20, 19, 23), (21, 20, 23), (22, 21, 23), (24, 25, 26), (25, 24, 29), (24, 26, 27), (24, 27, 28), (24, 28, 29), (25, 29, 34), (26, 25, 30), (27, 26, 31), (28, 27, 32), (29, 28, 33), (25, 34, 30), (26, 30, 31), (27, 31, 32), (28, 32, 33), (29, 33, 34), (30, 34, 35), (31, 30, 35), (32, 31, 35), (33, 32, 35), (34, 33, 35), (36, 37, 38), (37, 36, 41), (36, 38, 39), (36, 39, 40), (36, 40, 41), (37, 41, 46), (38, 37, 42), (39, 38, 43), (40, 39, 44), (41, 40, 45), (37, 46, 42), (38, 42, 43), (39, 43, 44), (40, 44, 45), (41, 45, 46), (42, 46, 47), (43, 42, 47), (44, 43, 47), (45, 44, 47), (46, 45, 47), (48, 49, 50), (49, 48, 53), (48, 50, 51), (48, 51, 52), (48, 52, 53), (49, 53, 58), (50, 49, 54), (51, 50, 55), (52, 51, 56), (53, 52, 57), (49, 58, 54), (50, 54, 55), (51, 55, 56), (52, 56, 57), (53, 57, 58), (54, 58, 59), (55, 54, 59), (56, 55, 59), (57, 56, 59), (58, 57, 59), (60, 61, 62), (61, 60, 65), (60, 62, 63), (60, 63, 64), (60, 64, 65), (61, 65, 70), (62, 61, 66), (63, 62, 67), (64, 63, 68), (65, 64, 69), (61, 70, 66), (62, 66, 67), (63, 67, 68), (64, 68, 69), (65, 69, 70), (66, 70, 71), (67, 66, 71), (68, 67, 71), (69, 68, 71), (70, 69, 71), (72, 73, 74), (73, 72, 77), (72, 74, 75), (72, 75, 76), (72, 76, 77), (73, 77, 82), (74, 73, 78), (75, 74, 79), (76, 75, 80), (77, 76, 81), (73, 82, 78), (74, 78, 79), (75, 79, 80), (76, 80, 81), (77, 81, 82), (78, 82, 83), (79, 78, 83), (80, 79, 83), (81, 80, 83), (82, 81, 83), (85, 86, 97, 96), (89, 85, 96, 100), (86, 87, 98, 97), (87, 88, 99, 98), (88, 89, 100, 99), (85, 89, 94), (86, 85, 90), (87, 86, 91), (88, 87, 92), (89, 88, 93), (85, 94, 90), (86, 90, 91), (87, 91, 92), (88, 92, 93), (89, 93, 94), (90, 94, 95), (91, 90, 95), (92, 91, 95), (93, 92, 95), (94, 93, 95), (96, 97, 102, 101), (100, 96, 101, 105), (97, 98, 103, 102), (98, 99, 104, 103), (99, 100, 105, 104), (101, 102, 107, 106), (105, 101, 106, 110), (102, 103, 108, 107), (103, 104, 109, 108), (104, 105, 110, 109), (106, 107, 112, 111), (110, 106, 111, 115), (107, 108, 113, 112), (108, 109, 114, 113), (109, 110, 115, 114), (111, 112, 117, 116), (115, 111, 116, 120), (112, 113, 118, 117), (113, 114, 119, 118), (114, 115, 120, 119), (116, 117, 122, 121), (120, 116, 121, 125), (117, 118, 123, 122), (118, 119, 124, 123), (119, 120, 125, 124), (84, 121, 122), (121, 84, 125), (84, 122, 123), (84, 123, 124), (84, 124, 125), (127, 128, 139, 138), (131, 127, 138, 142), (128, 129, 140, 139), (129, 130, 141, 140), (130, 131, 142, 141), (127, 131, 136), (128, 127, 132), (129, 128, 133), (130, 129, 134), (131, 130, 135), (127, 136, 132), (128, 132, 133), (129, 133, 134), (130, 134, 135), (131, 135, 136), (132, 136, 137), (133, 132, 137), (134, 133, 137), (135, 134, 137), (136, 135, 137), (138, 139, 144, 143), (142, 138, 143, 147), (139, 140, 145, 144), (140, 141, 146, 145), (141, 142, 147, 146), (143, 144, 149, 148), (147, 143, 148, 152), (144, 145, 150, 149), (145, 146, 151, 150), (146, 147, 152, 151), (148, 149, 154, 153), (152, 148, 153, 157), (149, 150, 155, 154), (150, 151, 156, 155), (151, 152, 157, 156), (153, 154, 159, 158), (157, 153, 158, 162), (154, 155, 160, 159), (155, 156, 161, 160), (156, 157, 162, 161), (158, 159, 164, 163), (162, 158, 163, 167), (159, 160, 165, 164), (160, 161, 166, 165), (161, 162, 167, 166), (126, 163, 164), (163, 126, 167), (126, 164, 165), (126, 165, 166), (126, 166, 167)])
me_icosphere_002.polygons.foreach_set('material_index', [1, 1, 1, 1, 1, 0, 0, 0, 0, 0, 0, 0, 0, 0, 0, 1, 1, 1, 1, 1, 1, 1, 1, 1, 1, 0, 0, 0, 0, 0, 0, 0, 0, 0, 0, 1, 1, 1, 1, 1, 1, 1, 1, 1, 1, 0, 0, 0, 0, 0, 0, 0, 0, 0, 0, 1, 1, 1, 1, 1, 1, 1, 1, 1, 1, 0, 0, 0, 0, 0, 0, 0, 0, 0, 0, 1, 1, 1, 1, 1, 1, 1, 1, 1, 1, 0, 0, 0, 0, 0, 0, 0, 0, 0, 0, 1, 1, 1, 1, 1, 1, 1, 1, 1, 1, 0, 0, 0, 0, 0, 0, 0, 0, 0, 0, 1, 1, 1, 1, 1, 1, 1, 1, 1, 1, 0, 0, 0, 0, 0, 0, 0, 0, 0, 0, 1, 1, 1, 1, 1, 0, 0, 0, 0, 0, 0, 0, 0, 0, 0, 0, 0, 0, 0, 0, 1, 1, 1, 1, 1, 0, 0, 0, 0, 0, 0, 0, 0, 0, 0, 0, 0, 0, 0, 0, 0, 0, 0, 0, 0, 0, 0, 0, 0, 0, 1, 1, 1, 1, 1, 0, 0, 0, 0, 0, 0, 0, 0, 0, 0, 0, 0, 0, 0, 0, 1, 1, 1, 1, 1, 0, 0, 0, 0, 0, 0, 0, 0, 0, 0, 0, 0, 0, 0, 0, 0, 0, 0, 0, 0, 0, 0, 0, 0, 0, 1, 1, 1, 1, 1])
me_icosphere_002.materials.append(mat_woodbark)
me_icosphere_002.materials.append(mat_woodinternal)
me_icosphere_002.materials.append(None)
me_icosphere_002.use_remesh_preserve_volume = False
me_icosphere_002.use_remesh_preserve_attributes = False
me_icosphere_002.use_mirror_vertex_groups = False
me_icosphere_002.update()

# ---- objects
ob_lamp_011 = bpy.data.objects.new('Lamp.011', light_lamp_015)
ob_lamp_010 = bpy.data.objects.new('Lamp.010', light_lamp_014)
ob_lamp_009 = bpy.data.objects.new('Lamp.009', light_lamp_013)
ob_lamp_008 = bpy.data.objects.new('Lamp.008', light_lamp_012)
ob_lamp_005 = bpy.data.objects.new('Lamp.005', light_lamp_011)
ob_lamp_004 = bpy.data.objects.new('Lamp.004', light_lamp_010)
ob_lamp_003 = bpy.data.objects.new('Lamp.003', light_lamp_009)
ob_lamp_002 = bpy.data.objects.new('Lamp.002', light_lamp_008)
ob_lamp_007 = bpy.data.objects.new('Lamp.007', light_lamp_007)
ob_lamp_006 = bpy.data.objects.new('Lamp.006', light_lamp_006)
ob_lamp_001 = bpy.data.objects.new('Lamp.001', light_lamp_001)
ob_icosphere_014 = bpy.data.objects.new('Icosphere.014', me_icosphere_028)
ob_icosphere_013 = bpy.data.objects.new('Icosphere.013', me_icosphere_027)
ob_icosphere_012 = bpy.data.objects.new('Icosphere.012', me_icosphere_026)
ob_icosphere_011 = bpy.data.objects.new('Icosphere.011', me_icosphere_025)
ob_icosphere_010 = bpy.data.objects.new('Icosphere.010', me_icosphere_024)
ob_icosphere_009 = bpy.data.objects.new('Icosphere.009', me_icosphere_023)
ob_icosphere_008 = bpy.data.objects.new('Icosphere.008', me_icosphere_022)
ob_icosphere_007 = bpy.data.objects.new('Icosphere.007', me_icosphere_021)
ob_icosphere_005 = bpy.data.objects.new('Icosphere.005', me_icosphere_020)
ob_icosphere_004 = bpy.data.objects.new('Icosphere.004', me_icosphere_019)
ob_icosphere_003 = bpy.data.objects.new('Icosphere.003', me_icosphere_018)
ob_icosphere_001 = bpy.data.objects.new('Icosphere.001', me_icosphere_017)
ob_icosphere_000 = bpy.data.objects.new('Icosphere.000', me_icosphere_016)
ob_icosphere_006 = bpy.data.objects.new('Icosphere.006', me_icosphere_014)
ob_icosphere_002 = bpy.data.objects.new('Icosphere.002', me_icosphere_002)
ob_lamp = bpy.data.objects.new('Lamp', light_lamp)
ob_camera = bpy.data.objects.new('Camera', cam_camera)

# ---- transforms, parenting, visibility, modifiers, constraints
ob_lamp_011.location = (5.264, -5.536, 3.723)
ob_lamp_011.rotation_euler = (0.6503, 0.05522, 1.866)
ob_lamp_011.scale = (1.294, 1.294, 1.294)
ob_lamp_011.lock_rotations_4d = False
ob_lamp_011.empty_display_type = 'ARROWS'
ob_lamp_011.color = (0.0, 0.0, 0.0, 0.0)
ob_lamp_011.lineart.crease_threshold = 0.0
ob_lamp_010.location = (-1.988, -5.536, 3.723)
ob_lamp_010.rotation_euler = (0.6503, 0.05522, 1.866)
ob_lamp_010.scale = (1.294, 1.294, 1.294)
ob_lamp_010.lock_rotations_4d = False
ob_lamp_010.empty_display_type = 'ARROWS'
ob_lamp_010.color = (0.0, 0.0, 0.0, 0.0)
ob_lamp_010.lineart.crease_threshold = 0.0
ob_lamp_009.location = (-4.23, -2.37, 3.723)
ob_lamp_009.rotation_euler = (0.6503, 0.05522, 1.866)
ob_lamp_009.scale = (2.095, 2.095, 2.095)
ob_lamp_009.lock_rotations_4d = False
ob_lamp_009.empty_display_type = 'ARROWS'
ob_lamp_009.color = (0.0, 0.0, 0.0, 0.0)
ob_lamp_009.lineart.crease_threshold = 0.0
ob_lamp_008.location = (7.506, -2.37, 3.723)
ob_lamp_008.rotation_euler = (0.6503, 0.05522, 1.866)
ob_lamp_008.scale = (2.095, 2.095, 2.095)
ob_lamp_008.lock_rotations_4d = False
ob_lamp_008.empty_display_type = 'ARROWS'
ob_lamp_008.color = (0.0, 0.0, 0.0, 0.0)
ob_lamp_008.lineart.crease_threshold = 0.0
ob_lamp_005.location = (7.506, -5.688, 0.7496)
ob_lamp_005.rotation_euler = (0.6503, 0.05522, 1.866)
ob_lamp_005.scale = (2.095, 2.095, 2.095)
ob_lamp_005.lock_rotations_4d = False
ob_lamp_005.empty_display_type = 'ARROWS'
ob_lamp_005.color = (0.0, 0.0, 0.0, 0.0)
ob_lamp_005.lineart.crease_threshold = 0.0
ob_lamp_004.location = (-4.23, -5.688, 0.7496)
ob_lamp_004.rotation_euler = (0.6503, 0.05522, 1.866)
ob_lamp_004.scale = (2.095, 2.095, 2.095)
ob_lamp_004.lock_rotations_4d = False
ob_lamp_004.empty_display_type = 'ARROWS'
ob_lamp_004.color = (0.0, 0.0, 0.0, 0.0)
ob_lamp_004.lineart.crease_threshold = 0.0
ob_lamp_003.location = (-4.933, 6.134, 1.246)
ob_lamp_003.rotation_euler = (0.6503, 0.05522, 1.866)
ob_lamp_003.scale = (3.489, 3.489, 3.489)
ob_lamp_003.lock_rotations_4d = False
ob_lamp_003.empty_display_type = 'ARROWS'
ob_lamp_003.color = (0.0, 0.0, 0.0, 0.0)
ob_lamp_003.lineart.crease_threshold = 0.0
ob_lamp_002.location = (5.426, 6.134, 1.246)
ob_lamp_002.rotation_euler = (0.6503, 0.05522, 1.866)
ob_lamp_002.scale = (3.489, 3.489, 3.489)
ob_lamp_002.lock_rotations_4d = False
ob_lamp_002.empty_display_type = 'ARROWS'
ob_lamp_002.color = (0.0, 0.0, 0.0, 0.0)
ob_lamp_002.lineart.crease_threshold = 0.0
ob_lamp_007.location = (5.426, 6.134, 7.307)
ob_lamp_007.rotation_euler = (0.6503, 0.05522, 1.866)
ob_lamp_007.scale = (3.489, 3.489, 3.489)
ob_lamp_007.lock_rotations_4d = False
ob_lamp_007.empty_display_type = 'ARROWS'
ob_lamp_007.color = (0.0, 0.0, 0.0, 0.0)
ob_lamp_007.lineart.crease_threshold = 0.0
ob_lamp_006.location = (-4.933, 6.134, 7.307)
ob_lamp_006.rotation_euler = (0.6503, 0.05522, 1.866)
ob_lamp_006.scale = (3.489, 3.489, 3.489)
ob_lamp_006.lock_rotations_4d = False
ob_lamp_006.empty_display_type = 'ARROWS'
ob_lamp_006.color = (0.0, 0.0, 0.0, 0.0)
ob_lamp_006.lineart.crease_threshold = 0.0
ob_lamp_001.location = (-4.23, -5.688, 6.811)
ob_lamp_001.rotation_euler = (0.6503, 0.05522, 1.866)
ob_lamp_001.scale = (2.095, 2.095, 2.095)
ob_lamp_001.lock_rotations_4d = False
ob_lamp_001.empty_display_type = 'ARROWS'
ob_lamp_001.color = (0.0, 0.0, 0.0, 0.0)
ob_lamp_001.lineart.crease_threshold = 0.0
ob_icosphere_014.location = (-0.4995, -0.01689, -0.9376)
ob_icosphere_014.scale = (-0.1999, 0.2373, 0.1967)
ob_icosphere_014.lineart.crease_threshold = 0.0
ob_icosphere_013.location = (-0.523, -0.01843, -1.943)
ob_icosphere_013.scale = (-0.1999, 0.235, 0.1765)
ob_icosphere_013.lineart.crease_threshold = 0.0
ob_icosphere_012.location = (-0.4995, -0.0143, 0.1189)
ob_icosphere_012.scale = (-0.2169, 0.2192, 0.1765)
ob_icosphere_012.lineart.crease_threshold = 0.0
ob_icosphere_011.location = (-0.5266, 0.01983, 0.9593)
ob_icosphere_011.scale = (-0.2171, 0.2528, 0.1917)
ob_icosphere_011.lineart.crease_threshold = 0.0
ob_icosphere_010.location = (-0.5329, 0.008549, 1.749)
ob_icosphere_010.scale = (-0.2317, 0.2175, 0.1765)
ob_icosphere_010.lineart.crease_threshold = 0.0
ob_icosphere_009.location = (-0.5383, -0.02106, 2.649)
ob_icosphere_009.scale = (-0.2468, 0.2175, 0.1765)
ob_icosphere_009.lineart.crease_threshold = 0.0
ob_icosphere_008.location = (-0.5391, -0.002333, 3.531)
ob_icosphere_008.scale = (-0.2124, 0.231, 0.1875)
ob_icosphere_008.lineart.crease_threshold = 0.0
ob_icosphere_007.location = (0.5793, -0.01499, 3.531)
ob_icosphere_007.scale = (0.1999, 0.2175, 0.1765)
ob_icosphere_007.lineart.crease_threshold = 0.0
ob_icosphere_005.location = (0.5793, -0.01499, 2.649)
ob_icosphere_005.scale = (0.1999, 0.2175, 0.1765)
ob_icosphere_005.lineart.crease_threshold = 0.0
ob_icosphere_004.location = (0.5793, -0.001505, 1.749)
ob_icosphere_004.scale = (0.1999, 0.2175, 0.1765)
ob_icosphere_004.lineart.crease_threshold = 0.0
ob_icosphere_003.location = (0.5793, -0.02669, 0.9593)
ob_icosphere_003.scale = (0.1999, 0.2175, 0.1765)
ob_icosphere_003.lineart.crease_threshold = 0.0
ob_icosphere_001.location = (0.603, -0.02329, 0.1189)
ob_icosphere_001.scale = (0.1999, 0.2175, 0.1765)
ob_icosphere_001.lineart.crease_threshold = 0.0
ob_icosphere_000.location = (0.6264, -0.03475, -1.943)
ob_icosphere_000.scale = (0.1999, 0.2058, 0.1765)
ob_icosphere_000.lineart.crease_threshold = 0.0
ob_icosphere_006.location = (0.603, -0.03475, -0.9229)
ob_icosphere_006.scale = (0.1999, 0.2058, 0.1765)
ob_icosphere_006.lineart.crease_threshold = 0.0
ob_icosphere_002.location = (0.02463, 0.0, 0.0)
ob_icosphere_002.rotation_euler = (-0.0, 1.571, 0.0)
ob_icosphere_002.scale = (0.2, 0.2, 0.2)
ob_icosphere_002.lineart.crease_threshold = 0.0
_m = ob_icosphere_002.modifiers.new('Triangulate', 'TRIANGULATE')
ob_lamp.location = (7.506, -5.688, 6.811)
ob_lamp.rotation_euler = (0.6503, 0.05522, 1.866)
ob_lamp.scale = (2.095, 2.095, 2.095)
ob_lamp.lock_rotations_4d = False
ob_lamp.empty_display_type = 'ARROWS'
ob_lamp.color = (0.0, 0.0, 0.0, 0.0)
ob_lamp.lineart.crease_threshold = 0.0
ob_camera.location = (3.209, -9.077, 2.211)
ob_camera.rotation_euler = (1.229, -1.245, 0.6407)
ob_camera.lock_rotations_4d = False
ob_camera.empty_display_type = 'ARROWS'
ob_camera.color = (0.0, 0.0, 0.0, 0.0)
ob_camera.display_type = 'WIRE'
ob_camera.lineart.crease_threshold = 0.0

# ---- collection membership
col_collection_1.objects.link(ob_lamp_011)
col_collection_1.objects.link(ob_lamp_010)
col_collection_1.objects.link(ob_lamp_009)
col_collection_1.objects.link(ob_lamp_008)
col_collection_1.objects.link(ob_lamp_005)
col_collection_1.objects.link(ob_lamp_004)
col_collection_1.objects.link(ob_lamp_003)
col_collection_1.objects.link(ob_lamp_002)
col_collection_1.objects.link(ob_lamp_007)
col_collection_1.objects.link(ob_lamp_006)
col_collection_1.objects.link(ob_lamp_001)
col_collection_1.objects.link(ob_icosphere_014)
col_collection_1.objects.link(ob_icosphere_013)
col_collection_1.objects.link(ob_icosphere_012)
col_collection_1.objects.link(ob_icosphere_011)
col_collection_1.objects.link(ob_icosphere_010)
col_collection_1.objects.link(ob_icosphere_009)
col_collection_1.objects.link(ob_icosphere_008)
col_collection_1.objects.link(ob_icosphere_007)
col_collection_1.objects.link(ob_icosphere_005)
col_collection_1.objects.link(ob_icosphere_004)
col_collection_1.objects.link(ob_icosphere_003)
col_collection_1.objects.link(ob_icosphere_001)
col_collection_1.objects.link(ob_icosphere_000)
col_collection_1.objects.link(ob_icosphere_006)
col_collection_1.objects.link(ob_icosphere_002)
col_collection_1.objects.link(ob_lamp)
col_collection_1.objects.link(ob_camera)

# ---- scene / render settings (as saved in the file)
scene.camera = ob_camera
scene.frame_start = 1; scene.frame_end = 250; scene.frame_set(1)
scene.render.engine = 'BLENDER_EEVEE_NEXT'
scene.render.resolution_percentage = 50
scene.render.dither_intensity = 0.0
scene.cycles.use_denoising = False
scene.cycles.samples = 10
scene.cycles.sampling_pattern = 'TABULATED_SOBOL'
scene.cycles.light_sampling_threshold = 0.0
scene.cycles.use_adaptive_sampling = False
scene.cycles.use_light_tree = False
scene.cycles.blur_glossy = 0.0
scene.cycles.pixel_filter_type = 'GAUSSIAN'
scene.cycles.sample_clamp_indirect = 0.0
scene.view_settings.view_transform = 'Standard'
bpy.context.view_layer.update()
